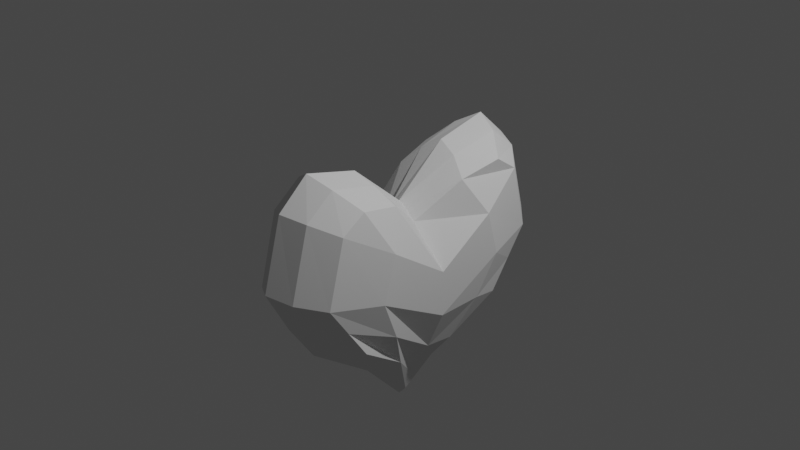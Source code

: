 # Source: health.blend  (saved by Blender 2.82.7; exported with 4.5.12 LTS)
import bpy
from mathutils import Matrix  # noqa: F401  (used for matrix-valued properties, if any)

bpy.ops.wm.read_factory_settings(use_empty=True)
scene = bpy.context.scene
scene.name = 'Scene'

# ---- collections
col_collection = bpy.data.collections.new('Collection'); scene.collection.children.link(col_collection)

# ---- world
world_world = bpy.data.worlds.new('World'); scene.world = world_world
world_world.use_nodes = True; world_world.node_tree.nodes.clear()
_N = world_world.node_tree.nodes; _L = world_world.node_tree.links
n0 = _N.new('ShaderNodeOutputWorld'); n0.name = 'World Output'; n0.location = (300, 300)
n1 = _N.new('ShaderNodeBackground'); n1.name = 'Background'; n1.location = (10, 300)
n1.inputs[0].default_value = (0.05088, 0.05088, 0.05088, 1.0)
_L.new(n1.outputs[0], n0.inputs[0])
n0.is_active_output = True
world_world.color = (0.05088, 0.05088, 0.05088)
world_world.use_sun_shadow = False
world_world.sun_shadow_jitter_overblur = 0.0

# ---- cameras
cam_camera = bpy.data.cameras.new('Camera')
cam_camera.clip_end = 100.0
cam_camera.ortho_scale = 7.314

# ---- lights
light_light = bpy.data.lights.new('Light', 'POINT')
light_light.transmission_factor = 0.0
light_light.energy = 1000.0
light_light.shadow_soft_size = 0.1
light_light.shadow_maximum_resolution = 0.006
light_light.use_absolute_resolution = True

# ---- meshes
me_cube_001 = bpy.data.meshes.new('Cube.001')
me_cube_001.from_pydata([(-0.9829, -0.8605, -0.9826), (-0.9829, -0.8605, 0.474), (-0.9829, 0.8605, -0.9826), (-0.9829, 0.8605, 0.474), (0.9885, -0.9064, -0.9858), (0.9885, -0.9064, 0.5483), (0.9885, 0.9064, -0.9858), (0.9885, 0.9064, 0.5483), (-0.4011, 0.0, -1.723), (-0.4469, 0.0, -0.001806), (0.3757, 0.0, -1.766), (0.424, 0.0, 0.04723), (-0.9829, -1.28, -0.367), (-0.9829, 1.28, -0.367), (0.9885, 1.348, -0.3374), (0.9885, -1.348, -0.3374), (1.257, 0.0, -0.8602), (-1.256, 0.0, -0.8602), (-0.8033, -0.3405, -1.353), (0.855, -0.4532, 0.4371), (-0.8494, -0.4303, 0.3683), (0.7993, -0.3586, -1.376), (-1.256, -0.786, -0.4301), (1.257, -0.786, -0.4301), (-0.8494, 0.4303, 0.3683), (0.7993, 0.3586, -1.376), (-0.8033, 0.3405, -1.353), (0.855, 0.4532, 0.4371), (1.257, 0.786, -0.4301), (-1.256, 0.786, -0.4301), (-0.9829, -1.107, 0.3082), (-0.9829, 1.107, 0.3082), (0.9885, 1.166, 0.3738), (0.9885, -1.166, 0.3738), (1.257, 0.0, -0.3602), (-1.256, 0.0, -0.3602), (-1.256, -0.643, 0.06988), (1.257, -0.643, 0.06988), (1.257, 0.643, 0.06988), (-1.256, 0.643, 0.06988), (0.0, 1.167, -1.123), (0.0, 1.167, 0.8511), (0.0, -1.167, -1.123), (0.0, -1.167, 0.8511), (0.0, 0.0, 0.2061), (0.0, 0.0, -2.127), (0.0, -1.707, -0.2234), (0.0, 1.707, -0.2234), (0.0, -0.5833, 0.7079), (0.0, -0.4615, -1.625), (0.0, 0.4615, -1.625), (0.0, 0.5833, 0.7079), (0.0, -1.5, 0.5464), (0.0, 1.5, 0.5464), (-0.9829, 1.07, -0.6748), (0.9885, 1.127, -0.6616), (0.9885, -1.127, -0.6616), (0.8646, 0.0, -1.313), (-0.88, 0.0, -1.292), (-0.9829, -1.07, -0.6748), (1.131, -0.5723, -0.9029), (-1.133, -0.5632, -0.8914), (-1.133, 0.5632, -0.8914), (1.131, 0.5723, -0.9029), (0.0, 1.451, -0.7061), (0.0, -1.451, -0.7061), (-0.5117, 1.055, -1.082), (-0.5117, -1.055, 0.7041), (-0.2088, -1.541e-10, -1.99), (-0.5117, -1.555, -0.2932), (-0.4182, -0.4176, -1.536), (-0.4182, 0.4176, -1.536), (-0.5117, -1.357, 0.4592), (-0.5117, 1.055, 0.7041), (-0.5117, -1.055, -1.082), (-0.2327, -1.541e-10, 0.1206), (-0.5117, 1.555, -0.2932), (-0.4422, -0.5277, 0.5746), (-0.4422, 0.5277, 0.5746), (-0.5117, 1.357, 0.4592), (-0.5117, 1.312, -0.7048), (-0.5117, -1.312, -0.7048), (0.5123, 1.08, 0.7436), (0.5123, -1.08, -1.084), (0.2198, -1.541e-10, 0.1465), (0.5123, 1.592, -0.2775), (0.4432, -0.54, 0.6111), (0.4432, 0.54, 0.6111), (0.5123, 1.389, 0.4938), (0.5123, 1.08, -1.084), (0.5123, -1.08, 0.7436), (0.1948, -1.541e-10, -2.013), (0.5123, -1.592, -0.2775), (0.4143, -0.4273, -1.549), (0.4143, 0.4273, -1.549), (0.5123, -1.389, 0.4938), (0.5123, -1.343, -0.698), (0.5123, 1.343, -0.698)], [], [(39, 24, 3, 31), (88, 82, 7, 32), (37, 19, 5, 33), (72, 67, 1, 30), (93, 21, 4, 83), (77, 20, 1, 67), (78, 24, 9, 75), (94, 25, 10, 91), (38, 27, 11, 34), (36, 20, 9, 35), (61, 22, 17, 58), (63, 28, 16, 57), (81, 69, 12, 59), (60, 23, 15, 56), (97, 85, 14, 55), (62, 29, 13, 54), (57, 16, 23, 60), (59, 12, 22, 61), (30, 1, 20, 36), (75, 9, 20, 77), (91, 10, 21, 93), (34, 11, 19, 37), (58, 17, 29, 62), (55, 14, 28, 63), (32, 7, 27, 38), (89, 6, 25, 94), (73, 3, 24, 78), (35, 9, 24, 39), (17, 35, 39, 29), (14, 32, 38, 28), (16, 34, 37, 23), (12, 30, 36, 22), (22, 36, 35, 17), (28, 38, 34, 16), (69, 72, 30, 12), (23, 37, 33, 15), (85, 88, 32, 14), (29, 39, 31, 13), (76, 79, 53, 47), (92, 95, 52, 46), (82, 41, 51, 87), (66, 40, 50, 71), (68, 45, 49, 70), (84, 44, 48, 86), (80, 76, 47, 64), (96, 92, 46, 65), (71, 50, 45, 68), (87, 51, 44, 84), (86, 48, 43, 90), (70, 49, 42, 74), (95, 90, 43, 52), (79, 73, 41, 53), (83, 96, 65, 42), (66, 80, 64, 40), (6, 55, 63, 25), (8, 58, 62, 26), (0, 59, 61, 18), (10, 57, 60, 21), (26, 62, 54, 2), (89, 97, 55, 6), (21, 60, 56, 4), (74, 81, 59, 0), (25, 63, 57, 10), (18, 61, 58, 8), (42, 65, 81, 74), (2, 54, 80, 66), (31, 3, 73, 79), (18, 70, 74, 0), (26, 71, 68, 8), (54, 13, 76, 80), (8, 68, 70, 18), (2, 66, 71, 26), (13, 31, 79, 76), (46, 52, 72, 69), (41, 73, 78, 51), (44, 75, 77, 48), (65, 46, 69, 81), (51, 78, 75, 44), (48, 77, 67, 43), (52, 43, 67, 72), (40, 64, 97, 89), (4, 56, 96, 83), (33, 5, 90, 95), (19, 86, 90, 5), (27, 87, 84, 11), (56, 15, 92, 96), (11, 84, 86, 19), (7, 82, 87, 27), (15, 33, 95, 92), (47, 53, 88, 85), (40, 89, 94, 50), (45, 91, 93, 49), (64, 47, 85, 97), (50, 94, 91, 45), (49, 93, 83, 42), (53, 41, 82, 88)])
_uv = me_cube_001.uv_layers.new(name='UVMap')
_uv.uv.foreach_set('vector', [0.5625, 0.1875, 0.625, 0.1875, 0.625, 0.25, 0.5625, 0.25, 0.5625, 0.4372, 0.625, 0.4372, 0.625, 0.5, 0.5625, 0.5, 0.5625, 0.6875, 0.625, 0.6875, 0.625, 0.75, 0.5625, 0.75, 0.5625, 0.9375, 0.625, 0.9375, 0.625, 1.0, 0.5625, 1.0, 0.3122, 0.6875, 0.375, 0.6875, 0.375, 0.75, 0.3122, 0.75, 0.8125, 0.6875, 0.875, 0.6875, 0.875, 0.75, 0.8125, 0.75, 0.8125, 0.5625, 0.875, 0.5625, 0.875, 0.625, 0.8125, 0.625, 0.3122, 0.5625, 0.375, 0.5625, 0.375, 0.625, 0.3122, 0.625, 0.5625, 0.5625, 0.625, 0.5625, 0.625, 0.625, 0.5625, 0.625, 0.5625, 0.0625, 0.625, 0.0625, 0.625, 0.125, 0.5625, 0.125, 0.4375, 0.0625, 0.5, 0.0625, 0.5, 0.125, 0.4375, 0.125, 0.4375, 0.5625, 0.5, 0.5625, 0.5, 0.625, 0.4375, 0.625, 0.4375, 0.9375, 0.5, 0.9375, 0.5, 1.0, 0.4375, 1.0, 0.4375, 0.6875, 0.5, 0.6875, 0.5, 0.75, 0.4375, 0.75, 0.4375, 0.4372, 0.5, 0.4372, 0.5, 0.5, 0.4375, 0.5, 0.4375, 0.1875, 0.5, 0.1875, 0.5, 0.25, 0.4375, 0.25, 0.4375, 0.625, 0.5, 0.625, 0.5, 0.6875, 0.4375, 0.6875, 0.4375, 0.0, 0.5, 0.0, 0.5, 0.0625, 0.4375, 0.0625, 0.5625, 0.0, 0.625, 0.0, 0.625, 0.0625, 0.5625, 0.0625, 0.8125, 0.625, 0.875, 0.625, 0.875, 0.6875, 0.8125, 0.6875, 0.3122, 0.625, 0.375, 0.625, 0.375, 0.6875, 0.3122, 0.6875, 0.5625, 0.625, 0.625, 0.625, 0.625, 0.6875, 0.5625, 0.6875, 0.4375, 0.125, 0.5, 0.125, 0.5, 0.1875, 0.4375, 0.1875, 0.4375, 0.5, 0.5, 0.5, 0.5, 0.5625, 0.4375, 0.5625, 0.5625, 0.5, 0.625, 0.5, 0.625, 0.5625, 0.5625, 0.5625, 0.3122, 0.5, 0.375, 0.5, 0.375, 0.5625, 0.3122, 0.5625, 0.8125, 0.5, 0.875, 0.5, 0.875, 0.5625, 0.8125, 0.5625, 0.5625, 0.125, 0.625, 0.125, 0.625, 0.1875, 0.5625, 0.1875, 0.5, 0.125, 0.5625, 0.125, 0.5625, 0.1875, 0.5, 0.1875, 0.5, 0.5, 0.5625, 0.5, 0.5625, 0.5625, 0.5, 0.5625, 0.5, 0.625, 0.5625, 0.625, 0.5625, 0.6875, 0.5, 0.6875, 0.5, 0.0, 0.5625, 0.0, 0.5625, 0.0625, 0.5, 0.0625, 0.5, 0.0625, 0.5625, 0.0625, 0.5625, 0.125, 0.5, 0.125, 0.5, 0.5625, 0.5625, 0.5625, 0.5625, 0.625, 0.5, 0.625, 0.5, 0.9375, 0.5625, 0.9375, 0.5625, 1.0, 0.5, 1.0, 0.5, 0.6875, 0.5625, 0.6875, 0.5625, 0.75, 0.5, 0.75, 0.5, 0.4372, 0.5625, 0.4372, 0.5625, 0.5, 0.5, 0.5, 0.5, 0.1875, 0.5625, 0.1875, 0.5625, 0.25, 0.5, 0.25, 0.5, 0.3125, 0.5625, 0.3125, 0.5625, 0.375, 0.5, 0.375, 0.5, 0.8128, 0.5625, 0.8128, 0.5625, 0.875, 0.5, 0.875, 0.6878, 0.5, 0.75, 0.5, 0.75, 0.5625, 0.6878, 0.5625, 0.1875, 0.5, 0.25, 0.5, 0.25, 0.5625, 0.1875, 0.5625, 0.1875, 0.625, 0.25, 0.625, 0.25, 0.6875, 0.1875, 0.6875, 0.6878, 0.625, 0.75, 0.625, 0.75, 0.6875, 0.6878, 0.6875, 0.4375, 0.3125, 0.5, 0.3125, 0.5, 0.375, 0.4375, 0.375, 0.4375, 0.8128, 0.5, 0.8128, 0.5, 0.875, 0.4375, 0.875, 0.1875, 0.5625, 0.25, 0.5625, 0.25, 0.625, 0.1875, 0.625, 0.6878, 0.5625, 0.75, 0.5625, 0.75, 0.625, 0.6878, 0.625, 0.6878, 0.6875, 0.75, 0.6875, 0.75, 0.75, 0.6878, 0.75, 0.1875, 0.6875, 0.25, 0.6875, 0.25, 0.75, 0.1875, 0.75, 0.5625, 0.8128, 0.625, 0.8128, 0.625, 0.875, 0.5625, 0.875, 0.5625, 0.3125, 0.625, 0.3125, 0.625, 0.375, 0.5625, 0.375, 0.375, 0.8128, 0.4375, 0.8128, 0.4375, 0.875, 0.375, 0.875, 0.375, 0.3125, 0.4375, 0.3125, 0.4375, 0.375, 0.375, 0.375, 0.375, 0.5, 0.4375, 0.5, 0.4375, 0.5625, 0.375, 0.5625, 0.375, 0.125, 0.4375, 0.125, 0.4375, 0.1875, 0.375, 0.1875, 0.375, 0.0, 0.4375, 0.0, 0.4375, 0.0625, 0.375, 0.0625, 0.375, 0.625, 0.4375, 0.625, 0.4375, 0.6875, 0.375, 0.6875, 0.375, 0.1875, 0.4375, 0.1875, 0.4375, 0.25, 0.375, 0.25, 0.375, 0.4372, 0.4375, 0.4372, 0.4375, 0.5, 0.375, 0.5, 0.375, 0.6875, 0.4375, 0.6875, 0.4375, 0.75, 0.375, 0.75, 0.375, 0.9375, 0.4375, 0.9375, 0.4375, 1.0, 0.375, 1.0, 0.375, 0.5625, 0.4375, 0.5625, 0.4375, 0.625, 0.375, 0.625, 0.375, 0.0625, 0.4375, 0.0625, 0.4375, 0.125, 0.375, 0.125, 0.375, 0.875, 0.4375, 0.875, 0.4375, 0.9375, 0.375, 0.9375, 0.375, 0.25, 0.4375, 0.25, 0.4375, 0.3125, 0.375, 0.3125, 0.5625, 0.25, 0.625, 0.25, 0.625, 0.3125, 0.5625, 0.3125, 0.125, 0.6875, 0.1875, 0.6875, 0.1875, 0.75, 0.125, 0.75, 0.125, 0.5625, 0.1875, 0.5625, 0.1875, 0.625, 0.125, 0.625, 0.4375, 0.25, 0.5, 0.25, 0.5, 0.3125, 0.4375, 0.3125, 0.125, 0.625, 0.1875, 0.625, 0.1875, 0.6875, 0.125, 0.6875, 0.125, 0.5, 0.1875, 0.5, 0.1875, 0.5625, 0.125, 0.5625, 0.5, 0.25, 0.5625, 0.25, 0.5625, 0.3125, 0.5, 0.3125, 0.5, 0.875, 0.5625, 0.875, 0.5625, 0.9375, 0.5, 0.9375, 0.75, 0.5, 0.8125, 0.5, 0.8125, 0.5625, 0.75, 0.5625, 0.75, 0.625, 0.8125, 0.625, 0.8125, 0.6875, 0.75, 0.6875, 0.4375, 0.875, 0.5, 0.875, 0.5, 0.9375, 0.4375, 0.9375, 0.75, 0.5625, 0.8125, 0.5625, 0.8125, 0.625, 0.75, 0.625, 0.75, 0.6875, 0.8125, 0.6875, 0.8125, 0.75, 0.75, 0.75, 0.5625, 0.875, 0.625, 0.875, 0.625, 0.9375, 0.5625, 0.9375, 0.375, 0.375, 0.4375, 0.375, 0.4375, 0.4372, 0.375, 0.4372, 0.375, 0.75, 0.4375, 0.75, 0.4375, 0.8128, 0.375, 0.8128, 0.5625, 0.75, 0.625, 0.75, 0.625, 0.8128, 0.5625, 0.8128, 0.625, 0.6875, 0.6878, 0.6875, 0.6878, 0.75, 0.625, 0.75, 0.625, 0.5625, 0.6878, 0.5625, 0.6878, 0.625, 0.625, 0.625, 0.4375, 0.75, 0.5, 0.75, 0.5, 0.8128, 0.4375, 0.8128, 0.625, 0.625, 0.6878, 0.625, 0.6878, 0.6875, 0.625, 0.6875, 0.625, 0.5, 0.6878, 0.5, 0.6878, 0.5625, 0.625, 0.5625, 0.5, 0.75, 0.5625, 0.75, 0.5625, 0.8128, 0.5, 0.8128, 0.5, 0.375, 0.5625, 0.375, 0.5625, 0.4372, 0.5, 0.4372, 0.25, 0.5, 0.3122, 0.5, 0.3122, 0.5625, 0.25, 0.5625, 0.25, 0.625, 0.3122, 0.625, 0.3122, 0.6875, 0.25, 0.6875, 0.4375, 0.375, 0.5, 0.375, 0.5, 0.4372, 0.4375, 0.4372, 0.25, 0.5625, 0.3122, 0.5625, 0.3122, 0.625, 0.25, 0.625, 0.25, 0.6875, 0.3122, 0.6875, 0.3122, 0.75, 0.25, 0.75, 0.5625, 0.375, 0.625, 0.375, 0.625, 0.4372, 0.5625, 0.4372])
me_cube_001.use_remesh_fix_poles = True
me_cube_001.use_remesh_preserve_attributes = False
me_cube_001.use_mirror_vertex_groups = False
me_cube_001.update()

# ---- objects
ob_light = bpy.data.objects.new('Light', light_light)
ob_camera = bpy.data.objects.new('Camera', cam_camera)
ob_cube = bpy.data.objects.new('Cube', me_cube_001)

# ---- transforms, parenting, visibility, modifiers, constraints
ob_light.location = (4.076, 1.005, 5.904)
ob_light.rotation_euler = (0.6503, 0.05522, 1.866)
ob_light.lock_rotations_4d = False
ob_light.empty_display_type = 'ARROWS'
ob_light.color = (0.0, 0.0, 0.0, 0.0)
ob_light.lineart.crease_threshold = 0.0
ob_camera.location = (7.359, -6.926, 4.958)
ob_camera.rotation_euler = (1.109, 0.0, 0.8149)
ob_camera.lock_rotations_4d = False
ob_camera.empty_display_type = 'ARROWS'
ob_camera.color = (0.0, 0.0, 0.0, 0.0)
ob_camera.display_type = 'WIRE'
ob_camera.lineart.crease_threshold = 0.0
ob_cube.location = (0.0, 0.0, 0.0)
ob_cube.scale = (0.5065, 1.0, 1.0)
ob_cube.lineart.crease_threshold = 0.0

# ---- collection membership
col_collection.objects.link(ob_light)
col_collection.objects.link(ob_camera)
col_collection.objects.link(ob_cube)

# ---- scene / render settings (as saved in the file)
scene.camera = ob_camera
scene.frame_start = 1; scene.frame_end = 250; scene.frame_set(1)
scene.render.engine = 'BLENDER_EEVEE_NEXT'
scene.cycles.use_denoising = False
scene.cycles.samples = 128
scene.cycles.sampling_pattern = 'TABULATED_SOBOL'
scene.cycles.use_adaptive_sampling = False
scene.cycles.use_light_tree = False
scene.view_settings.view_transform = 'Filmic'
bpy.context.view_layer.update()
